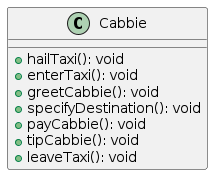

The diagram above was rendered by PlantUML. Its source (embedded in the PNG):
@startuml Cabbie
class Cabbie {
    +hailTaxi(): void
    +enterTaxi(): void
    +greetCabbie(): void
    +specifyDestination(): void
    +payCabbie(): void
    +tipCabbie(): void
    +leaveTaxi(): void
}
@enduml